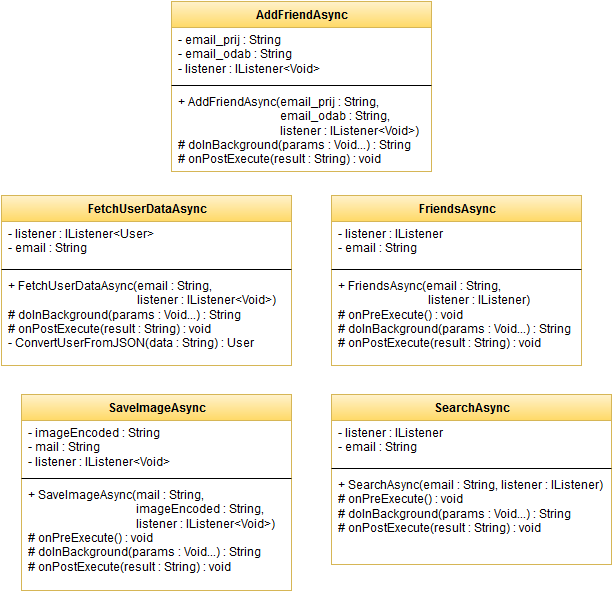

The diagram above was exported from draw.io. Its source (the exported page's mxGraphModel, read from the mxfile embedded in the PNG):
<mxGraphModel dx="880" dy="1653" grid="1" gridSize="10" guides="1" tooltips="1" connect="1" arrows="1" fold="1" page="1" pageScale="1" pageWidth="826" pageHeight="1169" background="#ffffff" math="0">
  <root>
    <mxCell id="0" />
    <mxCell id="1" parent="0" />
    <mxCell id="21" value="AddFriendAsync" style="swimlane;html=1;fontStyle=1;align=center;verticalAlign=top;childLayout=stackLayout;horizontal=1;startSize=26;horizontalStack=0;resizeParent=1;resizeLast=0;collapsible=1;marginBottom=0;swimlaneFillColor=#ffffff;plain-yellow" parent="1" vertex="1">
      <mxGeometry x="260" y="-1151" width="260" height="170" as="geometry" />
    </mxCell>
    <mxCell id="22" value="- email_prij : String&lt;br&gt;- email_odab : String&lt;br&gt;- listener : IListener&amp;lt;Void&amp;gt;&lt;br&gt;" style="text;html=1;strokeColor=none;fillColor=none;align=left;verticalAlign=top;spacingLeft=4;spacingRight=4;whiteSpace=wrap;overflow=hidden;rotatable=0;points=[[0,0.5],[1,0.5]];portConstraint=eastwest;" parent="21" vertex="1">
      <mxGeometry y="26" width="260" height="54" as="geometry" />
    </mxCell>
    <mxCell id="23" value="" style="line;html=1;strokeWidth=1;fillColor=none;align=left;verticalAlign=middle;spacingTop=-1;spacingLeft=3;spacingRight=3;rotatable=0;labelPosition=right;points=[];portConstraint=eastwest;" parent="21" vertex="1">
      <mxGeometry y="80" width="260" height="8" as="geometry" />
    </mxCell>
    <mxCell id="24" value="+ AddFriendAsync(email_prij : String,&lt;br&gt;&amp;nbsp;&amp;nbsp;&amp;nbsp;&amp;nbsp;&amp;nbsp;&amp;nbsp;&amp;nbsp;&amp;nbsp;&amp;nbsp;&amp;nbsp;&amp;nbsp;&amp;nbsp;&amp;nbsp;&amp;nbsp;&amp;nbsp;&amp;nbsp;&amp;nbsp;&amp;nbsp;&amp;nbsp;&amp;nbsp;&amp;nbsp;&amp;nbsp;&amp;nbsp;&amp;nbsp;&amp;nbsp;&amp;nbsp;&amp;nbsp;&amp;nbsp;&amp;nbsp;&amp;nbsp;&amp;nbsp;&amp;nbsp;&amp;nbsp; email_odab : String,&lt;br&gt;&amp;nbsp;&amp;nbsp;&amp;nbsp;&amp;nbsp;&amp;nbsp;&amp;nbsp;&amp;nbsp;&amp;nbsp;&amp;nbsp;&amp;nbsp;&amp;nbsp;&amp;nbsp;&amp;nbsp;&amp;nbsp;&amp;nbsp;&amp;nbsp;&amp;nbsp;&amp;nbsp;&amp;nbsp;&amp;nbsp;&amp;nbsp;&amp;nbsp;&amp;nbsp;&amp;nbsp;&amp;nbsp;&amp;nbsp;&amp;nbsp;&amp;nbsp;&amp;nbsp;&amp;nbsp;&amp;nbsp;&amp;nbsp;&amp;nbsp; listener : IListener&amp;lt;Void&amp;gt;)&lt;br&gt;# doInBackground(params : Void...) : String&lt;br&gt;# onPostExecute(result : String) : void&lt;br&gt;" style="text;html=1;strokeColor=none;fillColor=none;align=left;verticalAlign=top;spacingLeft=4;spacingRight=4;whiteSpace=wrap;overflow=hidden;rotatable=0;points=[[0,0.5],[1,0.5]];portConstraint=eastwest;" parent="21" vertex="1">
      <mxGeometry y="88" width="260" height="82" as="geometry" />
    </mxCell>
    <mxCell id="41" value="FetchUserDataAsync" style="swimlane;html=1;fontStyle=1;align=center;verticalAlign=top;childLayout=stackLayout;horizontal=1;startSize=26;horizontalStack=0;resizeParent=1;resizeLast=0;collapsible=1;marginBottom=0;swimlaneFillColor=#ffffff;plain-yellow" vertex="1" parent="1">
      <mxGeometry x="90" y="-957" width="290" height="170" as="geometry" />
    </mxCell>
    <mxCell id="42" value="- listener : IListener&amp;lt;User&amp;gt;&lt;br&gt;- email : String&lt;br&gt;" style="text;html=1;strokeColor=none;fillColor=none;align=left;verticalAlign=top;spacingLeft=4;spacingRight=4;whiteSpace=wrap;overflow=hidden;rotatable=0;points=[[0,0.5],[1,0.5]];portConstraint=eastwest;" vertex="1" parent="41">
      <mxGeometry y="26" width="290" height="44" as="geometry" />
    </mxCell>
    <mxCell id="43" value="" style="line;html=1;strokeWidth=1;fillColor=none;align=left;verticalAlign=middle;spacingTop=-1;spacingLeft=3;spacingRight=3;rotatable=0;labelPosition=right;points=[];portConstraint=eastwest;" vertex="1" parent="41">
      <mxGeometry y="70" width="290" height="8" as="geometry" />
    </mxCell>
    <mxCell id="44" value="+ FetchUserDataAsync(email : String,&lt;br&gt;&amp;nbsp;&amp;nbsp;&amp;nbsp;&amp;nbsp;&amp;nbsp;&amp;nbsp;&amp;nbsp;&amp;nbsp;&amp;nbsp;&amp;nbsp;&amp;nbsp;&amp;nbsp;&amp;nbsp;&amp;nbsp;&amp;nbsp;&amp;nbsp;&amp;nbsp;&amp;nbsp;&amp;nbsp;&amp;nbsp;&amp;nbsp;&amp;nbsp;&amp;nbsp;&amp;nbsp;&amp;nbsp;&amp;nbsp;&amp;nbsp;&amp;nbsp;&amp;nbsp;&amp;nbsp;&amp;nbsp;&amp;nbsp;&amp;nbsp;&amp;nbsp;&amp;nbsp;&amp;nbsp;&amp;nbsp;&amp;nbsp;&amp;nbsp;&amp;nbsp;&amp;nbsp;&amp;nbsp; listener : IListener&amp;lt;Void&amp;gt;)&lt;br&gt;# doInBackground(params : Void...) : String&lt;br&gt;# onPostExecute(result : String) : void&lt;br&gt;- ConvertUserFromJSON(data : String) : User&lt;br&gt;" style="text;html=1;strokeColor=none;fillColor=none;align=left;verticalAlign=top;spacingLeft=4;spacingRight=4;whiteSpace=wrap;overflow=hidden;rotatable=0;points=[[0,0.5],[1,0.5]];portConstraint=eastwest;" vertex="1" parent="41">
      <mxGeometry y="78" width="290" height="92" as="geometry" />
    </mxCell>
    <mxCell id="45" value="FriendsAsync" style="swimlane;html=1;fontStyle=1;align=center;verticalAlign=top;childLayout=stackLayout;horizontal=1;startSize=26;horizontalStack=0;resizeParent=1;resizeLast=0;collapsible=1;marginBottom=0;swimlaneFillColor=#ffffff;plain-yellow" vertex="1" parent="1">
      <mxGeometry x="420" y="-957" width="250" height="170" as="geometry" />
    </mxCell>
    <mxCell id="46" value="- listener : IListener&lt;br&gt;- email : String&lt;br&gt;" style="text;html=1;strokeColor=none;fillColor=none;align=left;verticalAlign=top;spacingLeft=4;spacingRight=4;whiteSpace=wrap;overflow=hidden;rotatable=0;points=[[0,0.5],[1,0.5]];portConstraint=eastwest;" vertex="1" parent="45">
      <mxGeometry y="26" width="250" height="44" as="geometry" />
    </mxCell>
    <mxCell id="47" value="" style="line;html=1;strokeWidth=1;fillColor=none;align=left;verticalAlign=middle;spacingTop=-1;spacingLeft=3;spacingRight=3;rotatable=0;labelPosition=right;points=[];portConstraint=eastwest;" vertex="1" parent="45">
      <mxGeometry y="70" width="250" height="8" as="geometry" />
    </mxCell>
    <mxCell id="48" value="+ FriendsAsync(email : String,&lt;br&gt;&amp;nbsp;&amp;nbsp;&amp;nbsp;&amp;nbsp;&amp;nbsp;&amp;nbsp;&amp;nbsp;&amp;nbsp;&amp;nbsp;&amp;nbsp;&amp;nbsp;&amp;nbsp;&amp;nbsp;&amp;nbsp;&amp;nbsp;&amp;nbsp;&amp;nbsp;&amp;nbsp;&amp;nbsp;&amp;nbsp;&amp;nbsp;&amp;nbsp;&amp;nbsp;&amp;nbsp;&amp;nbsp;&amp;nbsp;&amp;nbsp;&amp;nbsp;&amp;nbsp; listener : IListener)&lt;br&gt;# onPreExecute() : void&lt;br&gt;# doInBackground(params : Void...) : String&lt;br&gt;# onPostExecute(result : String) : void&lt;br&gt;" style="text;html=1;strokeColor=none;fillColor=none;align=left;verticalAlign=top;spacingLeft=4;spacingRight=4;whiteSpace=wrap;overflow=hidden;rotatable=0;points=[[0,0.5],[1,0.5]];portConstraint=eastwest;" vertex="1" parent="45">
      <mxGeometry y="78" width="250" height="92" as="geometry" />
    </mxCell>
    <mxCell id="49" value="SearchAsync" style="swimlane;html=1;fontStyle=1;align=center;verticalAlign=top;childLayout=stackLayout;horizontal=1;startSize=26;horizontalStack=0;resizeParent=1;resizeLast=0;collapsible=1;marginBottom=0;swimlaneFillColor=#ffffff;plain-yellow" vertex="1" parent="1">
      <mxGeometry x="420" y="-758" width="280" height="170" as="geometry" />
    </mxCell>
    <mxCell id="50" value="- listener : IListener&lt;br&gt;- email : String&lt;br&gt;" style="text;html=1;strokeColor=none;fillColor=none;align=left;verticalAlign=top;spacingLeft=4;spacingRight=4;whiteSpace=wrap;overflow=hidden;rotatable=0;points=[[0,0.5],[1,0.5]];portConstraint=eastwest;" vertex="1" parent="49">
      <mxGeometry y="26" width="280" height="44" as="geometry" />
    </mxCell>
    <mxCell id="51" value="" style="line;html=1;strokeWidth=1;fillColor=none;align=left;verticalAlign=middle;spacingTop=-1;spacingLeft=3;spacingRight=3;rotatable=0;labelPosition=right;points=[];portConstraint=eastwest;" vertex="1" parent="49">
      <mxGeometry y="70" width="280" height="8" as="geometry" />
    </mxCell>
    <mxCell id="52" value="+ SearchAsync(email : String, listener : IListener)&lt;br&gt;# onPreExecute() : void&lt;br&gt;# doInBackground(params : Void...) : String&lt;br&gt;# onPostExecute(result : String) : void&lt;br&gt;" style="text;html=1;strokeColor=none;fillColor=none;align=left;verticalAlign=top;spacingLeft=4;spacingRight=4;whiteSpace=wrap;overflow=hidden;rotatable=0;points=[[0,0.5],[1,0.5]];portConstraint=eastwest;" vertex="1" parent="49">
      <mxGeometry y="78" width="280" height="92" as="geometry" />
    </mxCell>
    <mxCell id="53" value="SaveImageAsync" style="swimlane;html=1;fontStyle=1;align=center;verticalAlign=top;childLayout=stackLayout;horizontal=1;startSize=26;horizontalStack=0;resizeParent=1;resizeLast=0;collapsible=1;marginBottom=0;swimlaneFillColor=#ffffff;plain-yellow" vertex="1" parent="1">
      <mxGeometry x="110" y="-758" width="270" height="196" as="geometry" />
    </mxCell>
    <mxCell id="54" value="- imageEncoded : String&lt;br&gt;- mail : String&lt;br&gt;- listener : IListener&amp;lt;Void&amp;gt;&lt;br&gt;" style="text;html=1;strokeColor=none;fillColor=none;align=left;verticalAlign=top;spacingLeft=4;spacingRight=4;whiteSpace=wrap;overflow=hidden;rotatable=0;points=[[0,0.5],[1,0.5]];portConstraint=eastwest;" vertex="1" parent="53">
      <mxGeometry y="26" width="270" height="54" as="geometry" />
    </mxCell>
    <mxCell id="55" value="" style="line;html=1;strokeWidth=1;fillColor=none;align=left;verticalAlign=middle;spacingTop=-1;spacingLeft=3;spacingRight=3;rotatable=0;labelPosition=right;points=[];portConstraint=eastwest;" vertex="1" parent="53">
      <mxGeometry y="80" width="270" height="8" as="geometry" />
    </mxCell>
    <mxCell id="56" value="+ SaveImageAsync(mail : String,&lt;br&gt;&amp;nbsp;&amp;nbsp;&amp;nbsp;&amp;nbsp;&amp;nbsp;&amp;nbsp;&amp;nbsp;&amp;nbsp;&amp;nbsp;&amp;nbsp;&amp;nbsp;&amp;nbsp;&amp;nbsp;&amp;nbsp;&amp;nbsp;&amp;nbsp;&amp;nbsp;&amp;nbsp;&amp;nbsp;&amp;nbsp;&amp;nbsp;&amp;nbsp;&amp;nbsp;&amp;nbsp;&amp;nbsp;&amp;nbsp;&amp;nbsp;&amp;nbsp;&amp;nbsp;&amp;nbsp;&amp;nbsp;&amp;nbsp;&amp;nbsp;&amp;nbsp;&amp;nbsp; imageEncoded : String,&lt;br&gt;&amp;nbsp;&amp;nbsp;&amp;nbsp;&amp;nbsp;&amp;nbsp;&amp;nbsp;&amp;nbsp;&amp;nbsp;&amp;nbsp;&amp;nbsp;&amp;nbsp;&amp;nbsp;&amp;nbsp;&amp;nbsp;&amp;nbsp;&amp;nbsp;&amp;nbsp;&amp;nbsp;&amp;nbsp;&amp;nbsp;&amp;nbsp;&amp;nbsp;&amp;nbsp;&amp;nbsp;&amp;nbsp;&amp;nbsp;&amp;nbsp;&amp;nbsp;&amp;nbsp;&amp;nbsp;&amp;nbsp;&amp;nbsp;&amp;nbsp;&amp;nbsp;&amp;nbsp; listener : IListener&amp;lt;Void&amp;gt;)&lt;br&gt;# onPreExecute() : void&lt;br&gt;# doInBackground(params : Void...) : String&lt;br&gt;# onPostExecute(result : String) : void&lt;br&gt;" style="text;html=1;strokeColor=none;fillColor=none;align=left;verticalAlign=top;spacingLeft=4;spacingRight=4;whiteSpace=wrap;overflow=hidden;rotatable=0;points=[[0,0.5],[1,0.5]];portConstraint=eastwest;" vertex="1" parent="53">
      <mxGeometry y="88" width="270" height="92" as="geometry" />
    </mxCell>
  </root>
</mxGraphModel>